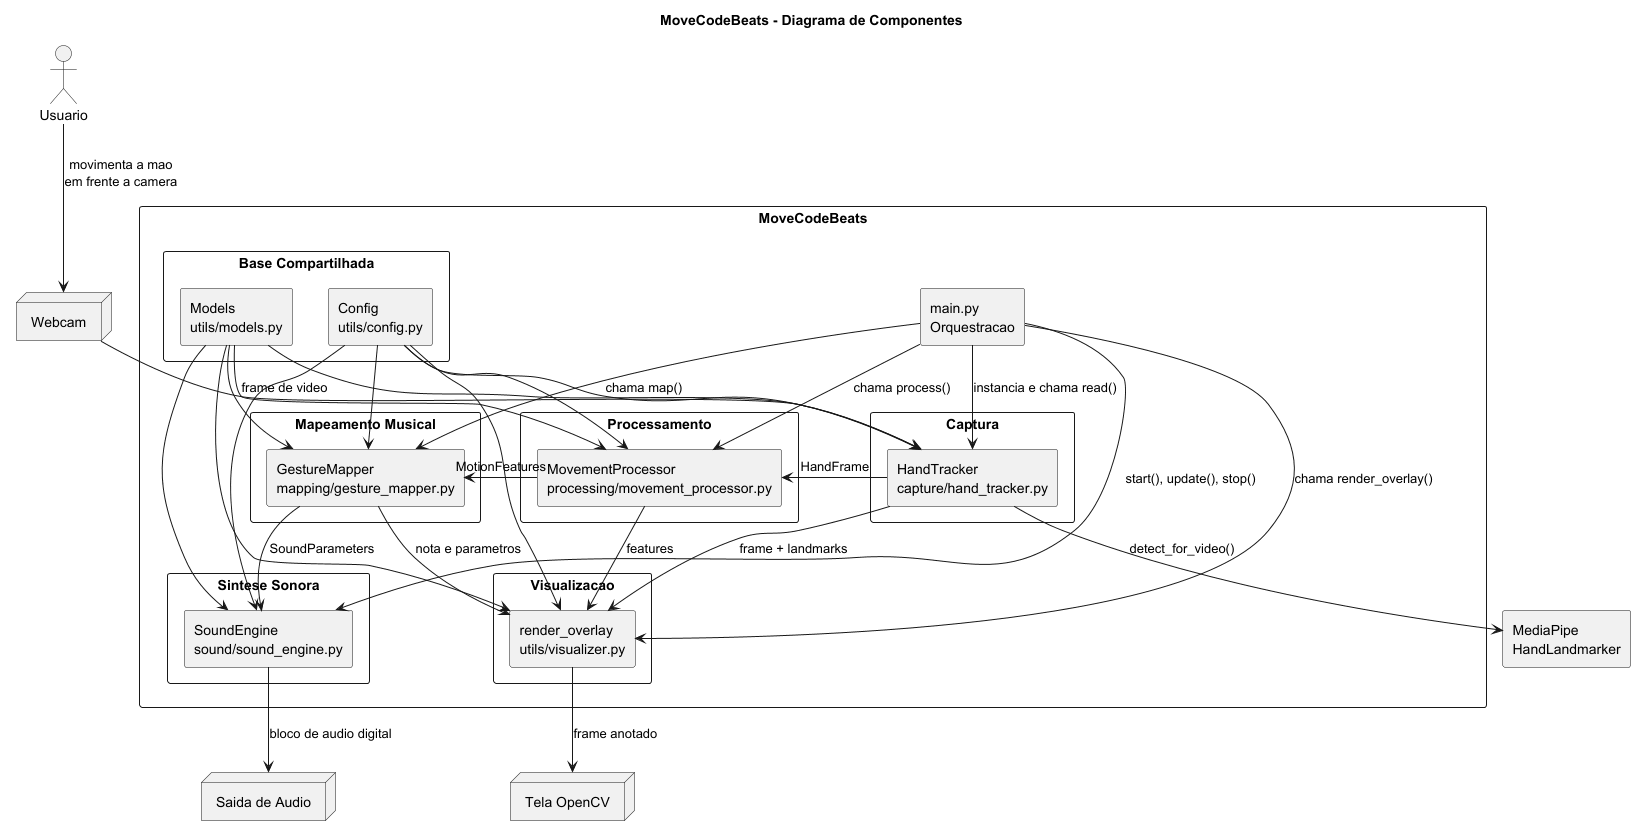

The diagram above was rendered by PlantUML. Its source (embedded in the PNG):
@startuml
title MoveCodeBeats - Diagrama de Componentes
skinparam componentStyle rectangle
skinparam packageStyle rectangle

actor "Usuario" as User
node "Webcam" as Camera
node "Tela OpenCV" as Screen
node "Saida de Audio" as AudioOut
component "MediaPipe\nHandLandmarker" as MediaPipe

package "MoveCodeBeats" {
  component "main.py\nOrquestracao" as Main

  package "Captura" {
    component "HandTracker\ncapture/hand_tracker.py" as HandTracker
  }

  package "Processamento" {
    component "MovementProcessor\nprocessing/movement_processor.py" as MovementProcessor
  }

  package "Mapeamento Musical" {
    component "GestureMapper\nmapping/gesture_mapper.py" as GestureMapper
  }

  package "Sintese Sonora" {
    component "SoundEngine\nsound/sound_engine.py" as SoundEngine
  }

  package "Visualizacao" {
    component "render_overlay\nutils/visualizer.py" as Visualizer
  }

  package "Base Compartilhada" {
    component "Config\nutils/config.py" as Config
    component "Models\nutils/models.py" as Models
  }
}

User --> Camera : movimenta a mao\nem frente a camera
Camera --> HandTracker : frame de video
HandTracker --> MediaPipe : detect_for_video()
HandTracker --> MovementProcessor : HandFrame
MovementProcessor --> GestureMapper : MotionFeatures
GestureMapper --> SoundEngine : SoundParameters
SoundEngine --> AudioOut : bloco de audio digital

HandTracker --> Visualizer : frame + landmarks
MovementProcessor --> Visualizer : features
GestureMapper --> Visualizer : nota e parametros
Visualizer --> Screen : frame anotado

Main --> HandTracker : instancia e chama read()
Main --> MovementProcessor : chama process()
Main --> GestureMapper : chama map()
Main --> SoundEngine : start(), update(), stop()
Main --> Visualizer : chama render_overlay()

Config --> HandTracker
Config --> MovementProcessor
Config --> GestureMapper
Config --> SoundEngine
Config --> Visualizer

Models --> HandTracker
Models --> MovementProcessor
Models --> GestureMapper
Models --> SoundEngine
Models --> Visualizer
@enduml